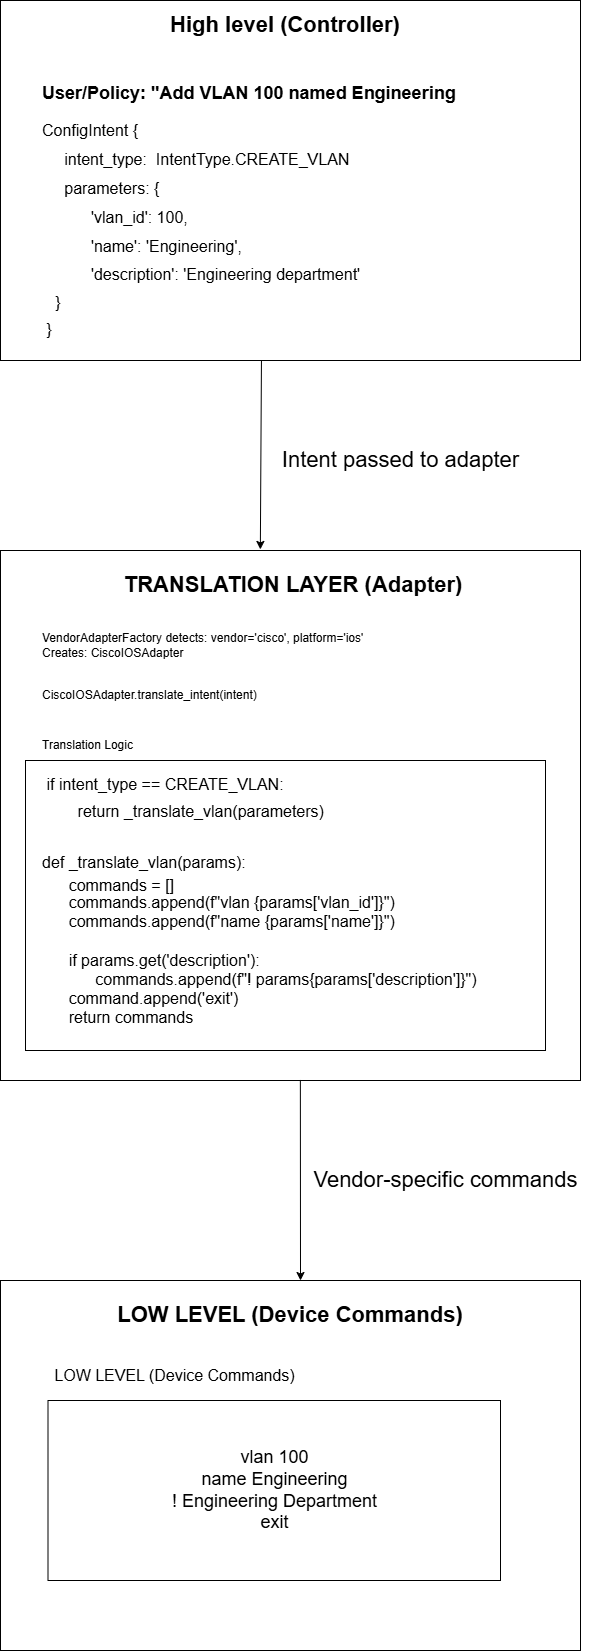

The diagram above was exported from draw.io. Its source (the exported page's mxGraphModel, read from the mxfile embedded in the PNG):
<mxGraphModel dx="736" dy="651" grid="1" gridSize="10" guides="1" tooltips="1" connect="1" arrows="1" fold="1" page="1" pageScale="1" pageWidth="850" pageHeight="1100" math="0" shadow="0">
  <root>
    <mxCell id="0" />
    <mxCell id="1" parent="0" />
    <mxCell id="3" value="" style="rounded=0;whiteSpace=wrap;html=1;" parent="1" vertex="1">
      <mxGeometry x="140" y="40" width="580" height="360" as="geometry" />
    </mxCell>
    <mxCell id="4" value="&lt;font style=&quot;font-size: 22px;&quot;&gt;&lt;b&gt;High level (Controller)&lt;/b&gt;&lt;/font&gt;" style="text;html=1;align=center;verticalAlign=middle;whiteSpace=wrap;rounded=0;" parent="1" vertex="1">
      <mxGeometry x="305" y="50" width="240" height="30" as="geometry" />
    </mxCell>
    <mxCell id="5" value="&lt;h1 style=&quot;margin-top: 0px;&quot;&gt;&lt;span style=&quot;background-color: transparent;&quot;&gt;&lt;font style=&quot;font-size: 18px;&quot;&gt;User/Policy: &quot;Add VLAN 100 named Engineering&lt;/font&gt;&lt;/span&gt;&lt;/h1&gt;&lt;h1 style=&quot;margin-top: 0px; line-height: 50%;&quot;&gt;&lt;font style=&quot;font-size: 16px; line-height: 50%; font-weight: normal;&quot;&gt;ConfigIntent {&amp;nbsp;&lt;/font&gt;&lt;/h1&gt;&lt;h1 style=&quot;margin-top: 0px; line-height: 50%;&quot;&gt;&lt;font style=&quot;font-size: 16px; line-height: 50%; font-weight: normal;&quot;&gt;&amp;nbsp; &amp;nbsp; &amp;nbsp;intent_type:&amp;nbsp; IntentType.CREATE_VLAN&amp;nbsp;&lt;/font&gt;&lt;/h1&gt;&lt;h1 style=&quot;margin-top: 0px; line-height: 50%;&quot;&gt;&lt;font style=&quot;font-size: 16px; line-height: 50%; font-weight: normal;&quot;&gt;&amp;nbsp; &amp;nbsp; &amp;nbsp;parameters: {&amp;nbsp;&lt;/font&gt;&lt;/h1&gt;&lt;h1 style=&quot;margin-top: 0px; line-height: 50%;&quot;&gt;&lt;font style=&quot;font-size: 16px; line-height: 50%; font-weight: normal;&quot;&gt;&amp;nbsp; &amp;nbsp; &amp;nbsp; &amp;nbsp; &amp;nbsp; &amp;nbsp;'vlan_id': 100,&amp;nbsp;&lt;/font&gt;&lt;/h1&gt;&lt;h1 style=&quot;margin-top: 0px; line-height: 50%;&quot;&gt;&lt;font style=&quot;font-size: 16px; line-height: 50%; font-weight: normal;&quot;&gt;&amp;nbsp; &amp;nbsp; &amp;nbsp; &amp;nbsp; &amp;nbsp; &amp;nbsp;'name': 'Engineering',&lt;/font&gt;&lt;/h1&gt;&lt;h1 style=&quot;margin-top: 0px; line-height: 40%;&quot;&gt;&lt;font style=&quot;font-size: 16px; line-height: 40%; font-weight: normal;&quot;&gt;&amp;nbsp; &amp;nbsp; &amp;nbsp; &amp;nbsp; &amp;nbsp; &amp;nbsp;'description': 'Engineering department' &amp;nbsp;&lt;/font&gt;&lt;/h1&gt;&lt;h1 style=&quot;margin-top: 0px; line-height: 40%;&quot;&gt;&lt;font style=&quot;font-size: 16px; line-height: 40%; font-weight: normal;&quot;&gt;&amp;nbsp; &amp;nbsp;}&lt;/font&gt;&lt;/h1&gt;&lt;h1 style=&quot;margin-top: 0px; line-height: 40%;&quot;&gt;&lt;span style=&quot;font-weight: normal;&quot;&gt;&lt;font style=&quot;font-size: 16px; line-height: 40%;&quot;&gt;&amp;nbsp;}&amp;nbsp; &amp;nbsp; &amp;nbsp; &amp;nbsp; &amp;nbsp; &amp;nbsp;&lt;/font&gt; &amp;nbsp;&amp;nbsp;&lt;/span&gt;&lt;/h1&gt;" style="text;html=1;whiteSpace=wrap;overflow=hidden;rounded=0;" parent="1" vertex="1">
      <mxGeometry x="180" y="110" width="450" height="290" as="geometry" />
    </mxCell>
    <mxCell id="6" value="" style="rounded=0;whiteSpace=wrap;html=1;" parent="1" vertex="1">
      <mxGeometry x="140" y="590" width="580" height="530" as="geometry" />
    </mxCell>
    <mxCell id="7" value="&lt;font style=&quot;font-size: 22px;&quot;&gt;&lt;b&gt;&amp;nbsp; TRANSLATION LAYER (Adapter)&amp;nbsp;&lt;/b&gt;&lt;/font&gt;" style="text;html=1;align=center;verticalAlign=middle;whiteSpace=wrap;rounded=0;" parent="1" vertex="1">
      <mxGeometry x="235" y="610" width="390" height="30" as="geometry" />
    </mxCell>
    <mxCell id="8" value="VendorAdapterFactory detects: vendor='cisco', platform='ios'&lt;div&gt;Creates: CiscoIOSAdapter&amp;nbsp;&amp;nbsp;&lt;/div&gt;" style="text;html=1;align=left;verticalAlign=middle;whiteSpace=wrap;rounded=0;" parent="1" vertex="1">
      <mxGeometry x="180" y="670" width="330" height="30" as="geometry" />
    </mxCell>
    <mxCell id="9" value="CiscoIOSAdapter.translate_intent(intent)" style="text;html=1;align=left;verticalAlign=middle;whiteSpace=wrap;rounded=0;" parent="1" vertex="1">
      <mxGeometry x="180" y="720" width="215" height="30" as="geometry" />
    </mxCell>
    <mxCell id="10" value="Translation Logic" style="text;html=1;align=left;verticalAlign=middle;whiteSpace=wrap;rounded=0;" parent="1" vertex="1">
      <mxGeometry x="180" y="770" width="100" height="30" as="geometry" />
    </mxCell>
    <mxCell id="13" value="" style="rounded=0;whiteSpace=wrap;html=1;" parent="1" vertex="1">
      <mxGeometry x="165" y="800" width="520" height="290" as="geometry" />
    </mxCell>
    <mxCell id="14" value="&lt;h1 style=&quot;margin-top: 0px; line-height: 40%;&quot;&gt;&lt;font style=&quot;font-size: 16px; font-weight: normal; line-height: 40%;&quot;&gt;&amp;nbsp;if intent_type == CREATE_VLAN:&lt;/font&gt;&lt;/h1&gt;&lt;h1 style=&quot;margin-top: 0px; line-height: 40%;&quot;&gt;&lt;font style=&quot;font-size: 16px; font-weight: normal; line-height: 40%;&quot;&gt;&amp;nbsp; &amp;nbsp; &amp;nbsp; &amp;nbsp; return _translate_vlan(parameters)&lt;/font&gt;&lt;/h1&gt;&lt;div&gt;&lt;font style=&quot;font-size: 16px; font-weight: normal; line-height: 40%;&quot;&gt;&lt;br&gt;&lt;/font&gt;&lt;/div&gt;&lt;div&gt;&lt;font style=&quot;font-size: 16px; font-weight: normal; line-height: 40%;&quot;&gt;&lt;br&gt;&lt;/font&gt;&lt;/div&gt;&lt;div style=&quot;line-height: 20%;&quot;&gt;&lt;font style=&quot;font-size: 16px; font-weight: normal; line-height: 20%;&quot;&gt;def _translate_vlan(params):&lt;/font&gt;&lt;/div&gt;&lt;div&gt;&lt;font style=&quot;font-size: 16px; font-weight: normal;&quot;&gt;&lt;br&gt;&lt;/font&gt;&lt;/div&gt;&lt;div style=&quot;line-height: 20%;&quot;&gt;&lt;font style=&quot;font-size: 16px; font-weight: normal; line-height: 20%;&quot;&gt;&lt;span style=&quot;white-space: pre;&quot;&gt;&#09;&lt;/span&gt;commands = []&lt;/font&gt;&lt;/div&gt;&lt;div style=&quot;line-height: 20%;&quot;&gt;&lt;font style=&quot;font-size: 16px; font-weight: normal; line-height: 20%;&quot;&gt;&lt;br&gt;&lt;/font&gt;&lt;/div&gt;&lt;div&gt;&lt;font style=&quot;font-size: 16px; font-weight: normal;&quot;&gt;&lt;span style=&quot;white-space: pre;&quot;&gt;&#09;&lt;/span&gt;commands.append(f&quot;vlan {params['vlan_id']}&quot;)&lt;/font&gt;&lt;/div&gt;&lt;div&gt;&lt;font style=&quot;font-size: 16px; font-weight: normal;&quot;&gt;&lt;span style=&quot;white-space: pre;&quot;&gt;&#09;&lt;/span&gt;commands.append(f&quot;name {params['name']}&quot;)&lt;/font&gt;&lt;/div&gt;&lt;div&gt;&lt;font style=&quot;font-size: 16px; font-weight: normal;&quot;&gt;&lt;br&gt;&lt;/font&gt;&lt;/div&gt;&lt;div&gt;&lt;font style=&quot;font-size: 16px; font-weight: normal;&quot;&gt;&lt;span style=&quot;white-space: pre;&quot;&gt;&#09;&lt;/span&gt;if params.get('description'):&lt;/font&gt;&lt;/div&gt;&lt;div&gt;&lt;font style=&quot;font-size: 16px; font-weight: normal;&quot;&gt;&lt;span style=&quot;white-space: pre;&quot;&gt;&#09;&lt;span style=&quot;white-space: pre;&quot;&gt;&#09;&lt;/span&gt;&lt;/span&gt;commands.append(f&quot;! params{params['description']}&quot;)&lt;/font&gt;&lt;/div&gt;&lt;div&gt;&lt;font style=&quot;font-size: 16px; font-weight: normal;&quot;&gt;&lt;span style=&quot;white-space: pre;&quot;&gt;&#09;&lt;/span&gt;command.append('exit')&lt;/font&gt;&lt;/div&gt;&lt;div&gt;&lt;font style=&quot;font-size: 16px; font-weight: normal;&quot;&gt;&lt;span style=&quot;white-space: pre;&quot;&gt;&#09;&lt;/span&gt;return commands&lt;/font&gt;&lt;/div&gt;" style="text;html=1;whiteSpace=wrap;overflow=hidden;rounded=0;" parent="1" vertex="1">
      <mxGeometry x="180" y="810" width="440" height="260" as="geometry" />
    </mxCell>
    <mxCell id="15" value="" style="rounded=0;whiteSpace=wrap;html=1;" parent="1" vertex="1">
      <mxGeometry x="140" y="1320" width="580" height="370" as="geometry" />
    </mxCell>
    <mxCell id="16" value="&lt;font style=&quot;font-size: 22px;&quot;&gt;&lt;b&gt;LOW LEVEL (Device Commands)&lt;/b&gt;&lt;/font&gt;" style="text;html=1;align=center;verticalAlign=middle;whiteSpace=wrap;rounded=0;" parent="1" vertex="1">
      <mxGeometry x="235" y="1340" width="390" height="30" as="geometry" />
    </mxCell>
    <mxCell id="17" value="&lt;font style=&quot;font-size: 16px;&quot;&gt;LOW LEVEL (Device Commands)&lt;/font&gt;" style="text;html=1;align=center;verticalAlign=middle;whiteSpace=wrap;rounded=0;" parent="1" vertex="1">
      <mxGeometry x="187.5" y="1400" width="252.5" height="30" as="geometry" />
    </mxCell>
    <mxCell id="18" value="&lt;font style=&quot;font-size: 18px;&quot;&gt;vlan 100&lt;/font&gt;&lt;div&gt;&lt;font style=&quot;font-size: 18px;&quot;&gt;name Engineering&lt;/font&gt;&lt;/div&gt;&lt;div&gt;&lt;font style=&quot;font-size: 18px;&quot;&gt;! Engineering Department&lt;/font&gt;&lt;/div&gt;&lt;div&gt;&lt;font style=&quot;font-size: 18px;&quot;&gt;exit&lt;/font&gt;&lt;/div&gt;" style="rounded=0;whiteSpace=wrap;html=1;" parent="1" vertex="1">
      <mxGeometry x="187.5" y="1440" width="452.5" height="180" as="geometry" />
    </mxCell>
    <mxCell id="21" value="" style="endArrow=classic;html=1;exitX=0.491;exitY=1.001;exitDx=0;exitDy=0;exitPerimeter=0;entryX=0.448;entryY=-0.002;entryDx=0;entryDy=0;entryPerimeter=0;" parent="1" source="5" target="6" edge="1">
      <mxGeometry width="50" height="50" relative="1" as="geometry">
        <mxPoint x="320" y="870" as="sourcePoint" />
        <mxPoint x="370" y="820" as="targetPoint" />
      </mxGeometry>
    </mxCell>
    <mxCell id="22" value="" style="endArrow=classic;html=1;exitX=0.517;exitY=0.999;exitDx=0;exitDy=0;exitPerimeter=0;" parent="1" source="6" edge="1">
      <mxGeometry width="50" height="50" relative="1" as="geometry">
        <mxPoint x="440" y="1190" as="sourcePoint" />
        <mxPoint x="440" y="1320" as="targetPoint" />
      </mxGeometry>
    </mxCell>
    <mxCell id="23" value="&lt;font style=&quot;font-size: 22px;&quot;&gt;Intent passed to adapter&lt;/font&gt;" style="text;html=1;align=center;verticalAlign=middle;resizable=0;points=[];autosize=1;strokeColor=none;fillColor=none;" parent="1" vertex="1">
      <mxGeometry x="410" y="480" width="260" height="40" as="geometry" />
    </mxCell>
    <mxCell id="24" value="&lt;font style=&quot;font-size: 22px;&quot;&gt;Vendor-specific commands&lt;/font&gt;" style="text;html=1;align=center;verticalAlign=middle;resizable=0;points=[];autosize=1;strokeColor=none;fillColor=none;" parent="1" vertex="1">
      <mxGeometry x="440" y="1200" width="290" height="40" as="geometry" />
    </mxCell>
  </root>
</mxGraphModel>